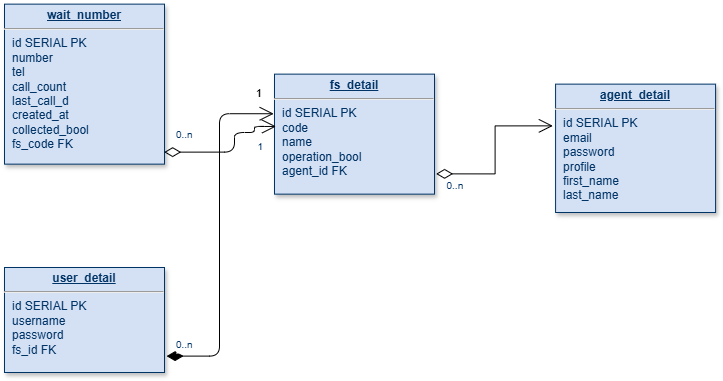

The diagram above was exported from draw.io. Its source (the exported page's mxGraphModel, read from the mxfile embedded in the PNG):
<mxGraphModel dx="1050" dy="557" grid="1" gridSize="10" guides="1" tooltips="1" connect="1" arrows="1" fold="1" page="1" pageScale="1" pageWidth="826" pageHeight="1169" background="#ffffff" math="0" shadow="0">
  <root>
    <mxCell id="0" />
    <mxCell id="1" parent="0" />
    <mxCell id="19" value="&lt;p style=&quot;margin: 0px; margin-top: 4px; text-align: center; text-decoration: underline;&quot;&gt;&lt;b&gt;fs_detail&lt;/b&gt;&lt;/p&gt;&lt;hr&gt;&lt;p style=&quot;margin: 0px; margin-left: 8px;&quot;&gt;id SERIAL PK&lt;br&gt;code&lt;/p&gt;&lt;p style=&quot;margin: 0px; margin-left: 8px;&quot;&gt;name&lt;/p&gt;&lt;p style=&quot;margin: 0px; margin-left: 8px;&quot;&gt;operation_bool&lt;/p&gt;&lt;p style=&quot;margin: 0px; margin-left: 8px;&quot;&gt;agent_id FK&lt;/p&gt;" style="verticalAlign=top;align=left;overflow=fill;fontSize=12;fontFamily=Helvetica;html=1;strokeColor=#003366;shadow=1;fillColor=#D4E1F5;fontColor=#003366" parent="1" vertex="1">
      <mxGeometry x="310.0000000000001" y="91.64000000000044" width="160" height="120" as="geometry" />
    </mxCell>
    <mxCell id="21" value="&lt;p style=&quot;margin: 0px; margin-top: 4px; text-align: center; text-decoration: underline;&quot;&gt;&lt;b&gt;user_detail&lt;/b&gt;&lt;/p&gt;&lt;hr&gt;&lt;p style=&quot;margin: 0px; margin-left: 8px;&quot;&gt;id SERIAL PK&lt;/p&gt;&lt;p style=&quot;margin: 0px; margin-left: 8px;&quot;&gt;username&lt;/p&gt;&lt;p style=&quot;margin: 0px; margin-left: 8px;&quot;&gt;password&lt;/p&gt;&lt;p style=&quot;margin: 0px; margin-left: 8px;&quot;&gt;fs_id FK&lt;/p&gt;&lt;p style=&quot;margin: 0px; margin-left: 8px;&quot;&gt;&lt;br&gt;&lt;/p&gt;" style="verticalAlign=top;align=left;overflow=fill;fontSize=12;fontFamily=Helvetica;html=1;strokeColor=#003366;shadow=1;fillColor=#D4E1F5;fontColor=#003366" parent="1" vertex="1">
      <mxGeometry x="40" y="285" width="160" height="105" as="geometry" />
    </mxCell>
    <mxCell id="23" value="&lt;p style=&quot;margin: 0px; margin-top: 4px; text-align: center; text-decoration: underline;&quot;&gt;&lt;b&gt;agent_detail&lt;/b&gt;&lt;/p&gt;&lt;hr&gt;&lt;p style=&quot;margin: 0px; margin-left: 8px;&quot;&gt;id SERIAL PK&lt;/p&gt;&lt;p style=&quot;margin: 0px; margin-left: 8px;&quot;&gt;email&lt;/p&gt;&lt;p style=&quot;margin: 0px; margin-left: 8px;&quot;&gt;password&lt;/p&gt;&lt;p style=&quot;margin: 0px; margin-left: 8px;&quot;&gt;profile&lt;/p&gt;&lt;p style=&quot;margin: 0px; margin-left: 8px;&quot;&gt;first_name&lt;/p&gt;&lt;p style=&quot;margin: 0px; margin-left: 8px;&quot;&gt;last_name&lt;/p&gt;" style="verticalAlign=top;align=left;overflow=fill;fontSize=12;fontFamily=Helvetica;html=1;strokeColor=#003366;shadow=1;fillColor=#D4E1F5;fontColor=#003366" parent="1" vertex="1">
      <mxGeometry x="591.08" y="101.64" width="160" height="128.36" as="geometry" />
    </mxCell>
    <mxCell id="25" value="&lt;p style=&quot;margin: 0px; margin-top: 4px; text-align: center; text-decoration: underline;&quot;&gt;&lt;b&gt;wait_number&lt;/b&gt;&lt;/p&gt;&lt;hr&gt;&lt;p style=&quot;margin: 0px; margin-left: 8px;&quot;&gt;id SERIAL PK&lt;/p&gt;&lt;p style=&quot;margin: 0px; margin-left: 8px;&quot;&gt;number&lt;/p&gt;&lt;p style=&quot;margin: 0px; margin-left: 8px;&quot;&gt;tel&lt;/p&gt;&lt;p style=&quot;margin: 0px; margin-left: 8px;&quot;&gt;&lt;span style=&quot;background-color: initial;&quot;&gt;call_count&lt;/span&gt;&lt;/p&gt;&lt;p style=&quot;margin: 0px; margin-left: 8px;&quot;&gt;&lt;span style=&quot;background-color: initial;&quot;&gt;last_call_d&lt;/span&gt;&lt;/p&gt;&lt;p style=&quot;margin: 0px; margin-left: 8px;&quot;&gt;created_at&lt;/p&gt;&lt;p style=&quot;margin: 0px; margin-left: 8px;&quot;&gt;collected_bool&lt;/p&gt;&lt;p style=&quot;margin: 0px 0px 0px 8px;&quot;&gt;fs_code FK&lt;/p&gt;&lt;div&gt;&lt;br&gt;&lt;/div&gt;" style="verticalAlign=top;align=left;overflow=fill;fontSize=12;fontFamily=Helvetica;html=1;strokeColor=#003366;shadow=1;fillColor=#D4E1F5;fontColor=#003366" parent="1" vertex="1">
      <mxGeometry x="40.00000000000005" y="21.640000000000366" width="160" height="160" as="geometry" />
    </mxCell>
    <mxCell id="45" value="" style="endArrow=open;endSize=12;startArrow=diamondThin;startSize=14;startFill=0;edgeStyle=orthogonalEdgeStyle;rounded=0;exitX=1.01;exitY=0.831;exitDx=0;exitDy=0;exitPerimeter=0;entryX=-0.017;entryY=0.325;entryDx=0;entryDy=0;entryPerimeter=0;" parent="1" source="19" target="23" edge="1">
      <mxGeometry x="519.3599999999999" y="180" as="geometry">
        <mxPoint x="519.3599999999999" y="180" as="sourcePoint" />
        <mxPoint x="679.3599999999999" y="180" as="targetPoint" />
      </mxGeometry>
    </mxCell>
    <mxCell id="46" value="0..n" style="resizable=0;align=left;verticalAlign=top;labelBackgroundColor=#ffffff;fontSize=10;strokeColor=#003366;shadow=1;fillColor=#D4E1F5;fontColor=#003366" parent="45" connectable="0" vertex="1">
      <mxGeometry x="-1" relative="1" as="geometry">
        <mxPoint x="8.919999999999618" as="offset" />
      </mxGeometry>
    </mxCell>
    <mxCell id="87" value="" style="endArrow=open;endSize=12;startArrow=diamondThin;startSize=14;startFill=0;edgeStyle=orthogonalEdgeStyle;exitX=0.998;exitY=0.925;exitDx=0;exitDy=0;exitPerimeter=0;entryX=0.01;entryY=0.436;entryDx=0;entryDy=0;entryPerimeter=0;" parent="1" source="25" target="19" edge="1">
      <mxGeometry x="519.3599999999999" y="200" as="geometry">
        <mxPoint x="519.3599999999999" y="200" as="sourcePoint" />
        <mxPoint x="300" y="150" as="targetPoint" />
        <Array as="points">
          <mxPoint x="270" y="170" />
          <mxPoint x="270" y="150" />
          <mxPoint x="290" y="150" />
          <mxPoint x="290" y="144" />
        </Array>
      </mxGeometry>
    </mxCell>
    <mxCell id="103" value="1" style="endArrow=open;endSize=12;startArrow=diamondThin;startSize=14;startFill=1;edgeStyle=orthogonalEdgeStyle;align=left;verticalAlign=bottom;exitX=1.013;exitY=0.844;exitDx=0;exitDy=0;exitPerimeter=0;entryX=-0.005;entryY=0.33;entryDx=0;entryDy=0;entryPerimeter=0;" parent="1" source="21" target="19" edge="1">
      <mxGeometry x="0.8901" y="11" relative="1" as="geometry">
        <mxPoint x="80" y="510" as="sourcePoint" />
        <mxPoint x="260" y="120" as="targetPoint" />
        <mxPoint as="offset" />
      </mxGeometry>
    </mxCell>
    <mxCell id="DwC-JT-g9yvBuflrqzQw-115" value="1" style="resizable=0;align=right;verticalAlign=top;labelBackgroundColor=#ffffff;fontSize=10;strokeColor=#003366;shadow=1;fillColor=#D4E1F5;fontColor=#003366" connectable="0" vertex="1" parent="1">
      <mxGeometry x="299.9999999999999" y="151.64" as="geometry" />
    </mxCell>
    <mxCell id="DwC-JT-g9yvBuflrqzQw-116" value="0..n" style="resizable=0;align=left;verticalAlign=top;labelBackgroundColor=#ffffff;fontSize=10;strokeColor=#003366;shadow=1;fillColor=#D4E1F5;fontColor=#003366" connectable="0" vertex="1" parent="1">
      <mxGeometry x="210" y="140" as="geometry" />
    </mxCell>
    <mxCell id="DwC-JT-g9yvBuflrqzQw-117" value="0..n" style="resizable=0;align=left;verticalAlign=top;labelBackgroundColor=#ffffff;fontSize=10;strokeColor=#003366;shadow=1;fillColor=#D4E1F5;fontColor=#003366" connectable="0" vertex="1" parent="1">
      <mxGeometry x="210" y="350" as="geometry" />
    </mxCell>
  </root>
</mxGraphModel>